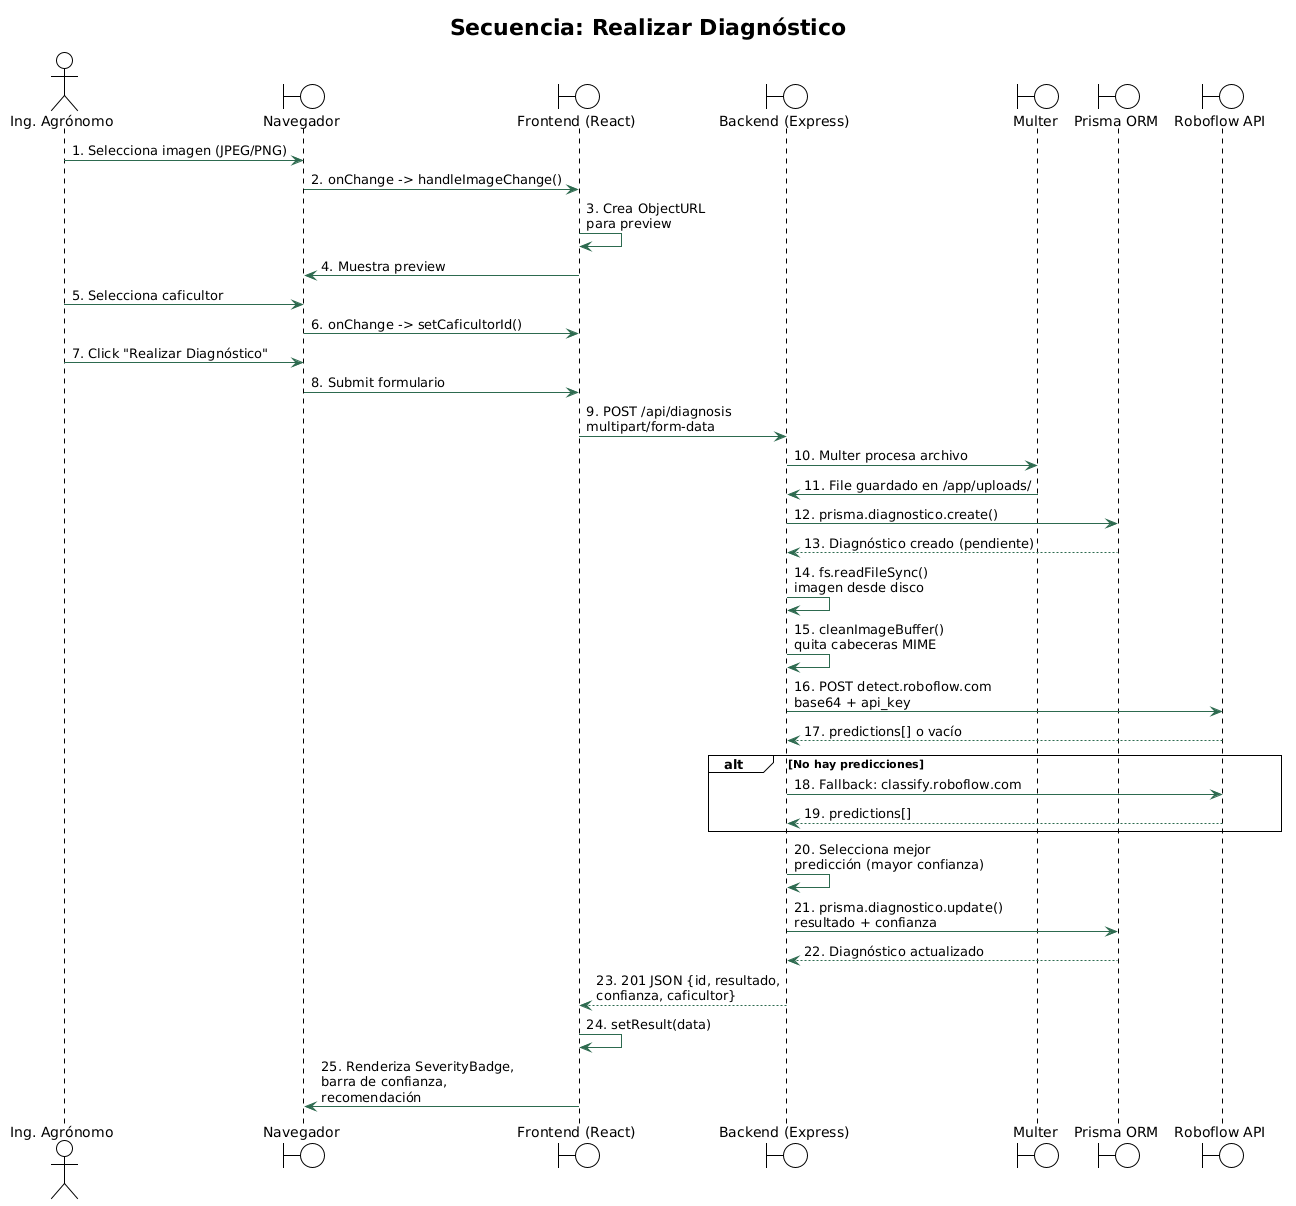

The diagram above was rendered by PlantUML. Its source (embedded in the PNG):
@startuml
!theme plain
skinparam participant {
  BackgroundColor #F8F9FA
  BorderColor #2D6A4F
}
skinparam arrow {
  Color #2D6A4F
}

title Secuencia: Realizar Diagnóstico

actor "Ing. Agrónomo" as User
boundary "Navegador" as Browser
boundary "Frontend (React)" as Frontend
boundary "Backend (Express)" as Backend
boundary "Multer" as Upload
boundary "Prisma ORM" as DB
boundary "Roboflow API" as Roboflow

User -> Browser: 1. Selecciona imagen (JPEG/PNG)
Browser -> Frontend: 2. onChange -> handleImageChange()
Frontend -> Frontend: 3. Crea ObjectURL\npara preview
Frontend -> Browser: 4. Muestra preview
User -> Browser: 5. Selecciona caficultor
Browser -> Frontend: 6. onChange -> setCaficultorId()
User -> Browser: 7. Click "Realizar Diagnóstico"
Browser -> Frontend: 8. Submit formulario

Frontend -> Backend: 9. POST /api/diagnosis\nmultipart/form-data
Backend -> Upload: 10. Multer procesa archivo
Upload -> Backend: 11. File guardado en /app/uploads/
Backend -> DB: 12. prisma.diagnostico.create()
DB --> Backend: 13. Diagnóstico creado (pendiente)

Backend -> Backend: 14. fs.readFileSync()\nimagen desde disco
Backend -> Backend: 15. cleanImageBuffer()\nquita cabeceras MIME
Backend -> Roboflow: 16. POST detect.roboflow.com\nbase64 + api_key
Roboflow --> Backend: 17. predictions[] o vacío
alt No hay predicciones
  Backend -> Roboflow: 18. Fallback: classify.roboflow.com
  Roboflow --> Backend: 19. predictions[]
end

Backend -> Backend: 20. Selecciona mejor\npredicción (mayor confianza)
Backend -> DB: 21. prisma.diagnostico.update()\nresultado + confianza
DB --> Backend: 22. Diagnóstico actualizado

Backend --> Frontend: 23. 201 JSON {id, resultado,\nconfianza, caficultor}
Frontend -> Frontend: 24. setResult(data)
Frontend -> Browser: 25. Renderiza SeverityBadge,\nbarra de confianza,\nrecomendación

@enduml